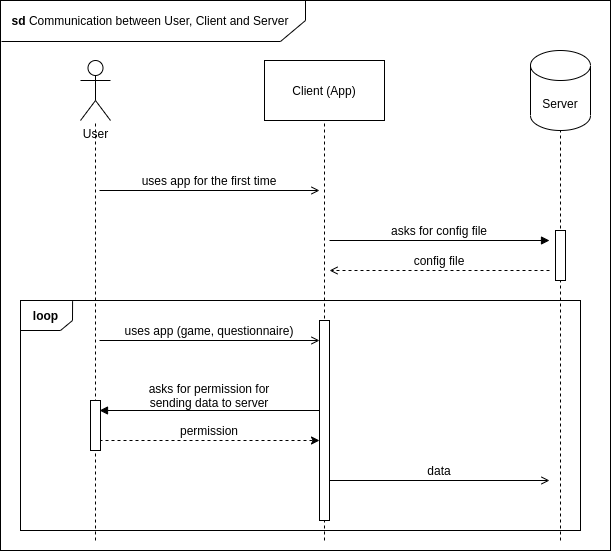

The diagram above was exported from draw.io. Its source (the exported page's mxGraphModel, read from the mxfile embedded in the PNG):
<mxGraphModel dx="1038" dy="588" grid="1" gridSize="10" guides="1" tooltips="1" connect="1" arrows="1" fold="1" page="1" pageScale="1" pageWidth="827" pageHeight="1169" math="0" shadow="0">
  <root>
    <mxCell id="0" />
    <mxCell id="1" parent="0" />
    <mxCell id="6M1lN9iOHNT6FxCKW3XG-34" value="" style="rounded=0;whiteSpace=wrap;html=1;fillColor=none;" parent="1" vertex="1">
      <mxGeometry x="30" y="40" width="610" height="550" as="geometry" />
    </mxCell>
    <mxCell id="oHA89BchOG9EVFT2SQ85-9" value="" style="rounded=0;whiteSpace=wrap;html=1;fillColor=none;" parent="1" vertex="1">
      <mxGeometry x="50" y="340" width="560" height="230" as="geometry" />
    </mxCell>
    <mxCell id="oHA89BchOG9EVFT2SQ85-10" value="" style="endArrow=none;html=1;rounded=0;entryX=0.093;entryY=0.003;entryDx=0;entryDy=0;entryPerimeter=0;" parent="1" target="oHA89BchOG9EVFT2SQ85-9" edge="1">
      <mxGeometry width="50" height="50" relative="1" as="geometry">
        <mxPoint x="50" y="370" as="sourcePoint" />
        <mxPoint x="157" y="340" as="targetPoint" />
        <Array as="points">
          <mxPoint x="90" y="370" />
          <mxPoint x="102" y="360" />
        </Array>
      </mxGeometry>
    </mxCell>
    <mxCell id="oHA89BchOG9EVFT2SQ85-11" value="&lt;font style=&quot;font-size: 12px&quot;&gt;&lt;b&gt;loop&lt;/b&gt;&lt;/font&gt;" style="text;html=1;strokeColor=none;fillColor=none;align=center;verticalAlign=middle;whiteSpace=wrap;rounded=0;" parent="1" vertex="1">
      <mxGeometry x="60" y="345" width="31" height="20" as="geometry" />
    </mxCell>
    <mxCell id="6M1lN9iOHNT6FxCKW3XG-5" value="Client (App)" style="rounded=0;whiteSpace=wrap;html=1;fillColor=none;" parent="1" vertex="1">
      <mxGeometry x="294" y="100" width="120" height="60" as="geometry" />
    </mxCell>
    <mxCell id="6M1lN9iOHNT6FxCKW3XG-6" value="&lt;div&gt;User&lt;/div&gt;" style="shape=umlActor;verticalLabelPosition=bottom;verticalAlign=top;html=1;outlineConnect=0;fillColor=none;" parent="1" vertex="1">
      <mxGeometry x="110" y="100" width="30" height="60" as="geometry" />
    </mxCell>
    <mxCell id="6M1lN9iOHNT6FxCKW3XG-11" value="Server" style="shape=cylinder3;whiteSpace=wrap;html=1;boundedLbl=1;backgroundOutline=1;size=15;fillColor=none;" parent="1" vertex="1">
      <mxGeometry x="560" y="90" width="60" height="80" as="geometry" />
    </mxCell>
    <mxCell id="6M1lN9iOHNT6FxCKW3XG-15" value="" style="endArrow=none;dashed=1;html=1;" parent="1" target="6M1lN9iOHNT6FxCKW3XG-6" edge="1">
      <mxGeometry width="50" height="50" relative="1" as="geometry">
        <mxPoint x="125" y="580" as="sourcePoint" />
        <mxPoint x="124.5" y="210" as="targetPoint" />
      </mxGeometry>
    </mxCell>
    <mxCell id="6M1lN9iOHNT6FxCKW3XG-18" value="" style="endArrow=classic;html=1;endFill=1;dashed=1;" parent="1" edge="1">
      <mxGeometry width="50" height="50" relative="1" as="geometry">
        <mxPoint x="129" y="480" as="sourcePoint" />
        <mxPoint x="349" y="480" as="targetPoint" />
      </mxGeometry>
    </mxCell>
    <mxCell id="6M1lN9iOHNT6FxCKW3XG-19" value="" style="endArrow=block;html=1;endFill=1;" parent="1" edge="1">
      <mxGeometry width="50" height="50" relative="1" as="geometry">
        <mxPoint x="349" y="450" as="sourcePoint" />
        <mxPoint x="129" y="450" as="targetPoint" />
      </mxGeometry>
    </mxCell>
    <mxCell id="6M1lN9iOHNT6FxCKW3XG-20" value="asks for permission for sending data to server" style="text;html=1;strokeColor=none;fillColor=none;align=center;verticalAlign=middle;whiteSpace=wrap;rounded=0;" parent="1" vertex="1">
      <mxGeometry x="169" y="420" width="140" height="30" as="geometry" />
    </mxCell>
    <mxCell id="6M1lN9iOHNT6FxCKW3XG-21" value="permission" style="text;html=1;strokeColor=none;fillColor=none;align=center;verticalAlign=middle;whiteSpace=wrap;rounded=0;" parent="1" vertex="1">
      <mxGeometry x="169" y="460" width="140" height="20" as="geometry" />
    </mxCell>
    <mxCell id="6M1lN9iOHNT6FxCKW3XG-22" value="" style="endArrow=block;html=1;endFill=1;" parent="1" edge="1">
      <mxGeometry width="50" height="50" relative="1" as="geometry">
        <mxPoint x="359" y="280" as="sourcePoint" />
        <mxPoint x="579" y="280" as="targetPoint" />
      </mxGeometry>
    </mxCell>
    <mxCell id="6M1lN9iOHNT6FxCKW3XG-23" value="" style="endArrow=open;html=1;endFill=0;dashed=1;" parent="1" edge="1">
      <mxGeometry width="50" height="50" relative="1" as="geometry">
        <mxPoint x="579" y="310" as="sourcePoint" />
        <mxPoint x="359" y="310" as="targetPoint" />
      </mxGeometry>
    </mxCell>
    <mxCell id="6M1lN9iOHNT6FxCKW3XG-24" value="config file" style="text;html=1;strokeColor=none;fillColor=none;align=center;verticalAlign=middle;whiteSpace=wrap;rounded=0;" parent="1" vertex="1">
      <mxGeometry x="399" y="290" width="140" height="20" as="geometry" />
    </mxCell>
    <mxCell id="6M1lN9iOHNT6FxCKW3XG-25" value="asks for config file" style="text;html=1;strokeColor=none;fillColor=none;align=center;verticalAlign=middle;whiteSpace=wrap;rounded=0;" parent="1" vertex="1">
      <mxGeometry x="399" y="260" width="140" height="20" as="geometry" />
    </mxCell>
    <mxCell id="6M1lN9iOHNT6FxCKW3XG-28" value="" style="endArrow=open;html=1;endFill=0;" parent="1" edge="1">
      <mxGeometry width="50" height="50" relative="1" as="geometry">
        <mxPoint x="129" y="380" as="sourcePoint" />
        <mxPoint x="349" y="380" as="targetPoint" />
      </mxGeometry>
    </mxCell>
    <mxCell id="6M1lN9iOHNT6FxCKW3XG-29" value="uses app (game, questionnaire)" style="text;html=1;strokeColor=none;fillColor=none;align=center;verticalAlign=middle;whiteSpace=wrap;rounded=0;" parent="1" vertex="1">
      <mxGeometry x="149" y="360" width="180" height="20" as="geometry" />
    </mxCell>
    <mxCell id="6M1lN9iOHNT6FxCKW3XG-30" value="" style="endArrow=open;html=1;endFill=0;" parent="1" edge="1">
      <mxGeometry width="50" height="50" relative="1" as="geometry">
        <mxPoint x="359" y="520" as="sourcePoint" />
        <mxPoint x="579" y="520" as="targetPoint" />
      </mxGeometry>
    </mxCell>
    <mxCell id="6M1lN9iOHNT6FxCKW3XG-33" value="data" style="text;html=1;strokeColor=none;fillColor=none;align=center;verticalAlign=middle;whiteSpace=wrap;rounded=0;" parent="1" vertex="1">
      <mxGeometry x="399" y="500" width="140" height="20" as="geometry" />
    </mxCell>
    <mxCell id="6M1lN9iOHNT6FxCKW3XG-36" value="" style="endArrow=none;html=1;entryX=0.5;entryY=0;entryDx=0;entryDy=0;rounded=0;" parent="1" target="6M1lN9iOHNT6FxCKW3XG-34" edge="1">
      <mxGeometry width="50" height="50" relative="1" as="geometry">
        <mxPoint x="31" y="81" as="sourcePoint" />
        <mxPoint x="750" y="60" as="targetPoint" />
        <Array as="points">
          <mxPoint x="310" y="81" />
          <mxPoint x="335" y="60" />
        </Array>
      </mxGeometry>
    </mxCell>
    <mxCell id="6M1lN9iOHNT6FxCKW3XG-37" value="&lt;font style=&quot;font-size: 12px&quot;&gt;&lt;b&gt;sd&lt;/b&gt; &lt;font style=&quot;font-size: 12px&quot;&gt;Communication between User, Client and Server&lt;/font&gt;&lt;/font&gt;" style="text;html=1;strokeColor=none;fillColor=none;align=center;verticalAlign=middle;whiteSpace=wrap;rounded=0;" parent="1" vertex="1">
      <mxGeometry x="40" y="50" width="280" height="20" as="geometry" />
    </mxCell>
    <mxCell id="oHA89BchOG9EVFT2SQ85-1" value="" style="endArrow=none;dashed=1;html=1;entryX=0.5;entryY=1;entryDx=0;entryDy=0;entryPerimeter=0;" parent="1" target="6M1lN9iOHNT6FxCKW3XG-11" edge="1">
      <mxGeometry width="50" height="50" relative="1" as="geometry">
        <mxPoint x="590" y="580" as="sourcePoint" />
        <mxPoint x="589.5" y="210" as="targetPoint" />
        <Array as="points">
          <mxPoint x="590" y="390" />
        </Array>
      </mxGeometry>
    </mxCell>
    <mxCell id="oHA89BchOG9EVFT2SQ85-2" value="" style="endArrow=open;html=1;endFill=0;" parent="1" edge="1">
      <mxGeometry width="50" height="50" relative="1" as="geometry">
        <mxPoint x="129" y="230" as="sourcePoint" />
        <mxPoint x="349" y="230" as="targetPoint" />
      </mxGeometry>
    </mxCell>
    <mxCell id="oHA89BchOG9EVFT2SQ85-3" value="uses app for the first time" style="text;html=1;strokeColor=none;fillColor=none;align=center;verticalAlign=middle;whiteSpace=wrap;rounded=0;" parent="1" vertex="1">
      <mxGeometry x="149" y="210" width="180" height="20" as="geometry" />
    </mxCell>
    <mxCell id="oHA89BchOG9EVFT2SQ85-5" value="" style="rounded=0;whiteSpace=wrap;html=1;fillColor=#FFFFFF;" parent="1" vertex="1">
      <mxGeometry x="585" y="270" width="10" height="50" as="geometry" />
    </mxCell>
    <mxCell id="oHA89BchOG9EVFT2SQ85-7" value="" style="endArrow=none;dashed=1;html=1;entryX=0.5;entryY=1;entryDx=0;entryDy=0;" parent="1" target="6M1lN9iOHNT6FxCKW3XG-5" edge="1">
      <mxGeometry width="50" height="50" relative="1" as="geometry">
        <mxPoint x="354" y="580" as="sourcePoint" />
        <mxPoint x="354" y="320" as="targetPoint" />
      </mxGeometry>
    </mxCell>
    <mxCell id="oHA89BchOG9EVFT2SQ85-8" value="" style="rounded=0;whiteSpace=wrap;html=1;" parent="1" vertex="1">
      <mxGeometry x="120" y="440" width="10" height="50" as="geometry" />
    </mxCell>
    <mxCell id="oHA89BchOG9EVFT2SQ85-4" value="" style="rounded=0;whiteSpace=wrap;html=1;" parent="1" vertex="1">
      <mxGeometry x="349" y="360" width="10" height="200" as="geometry" />
    </mxCell>
  </root>
</mxGraphModel>